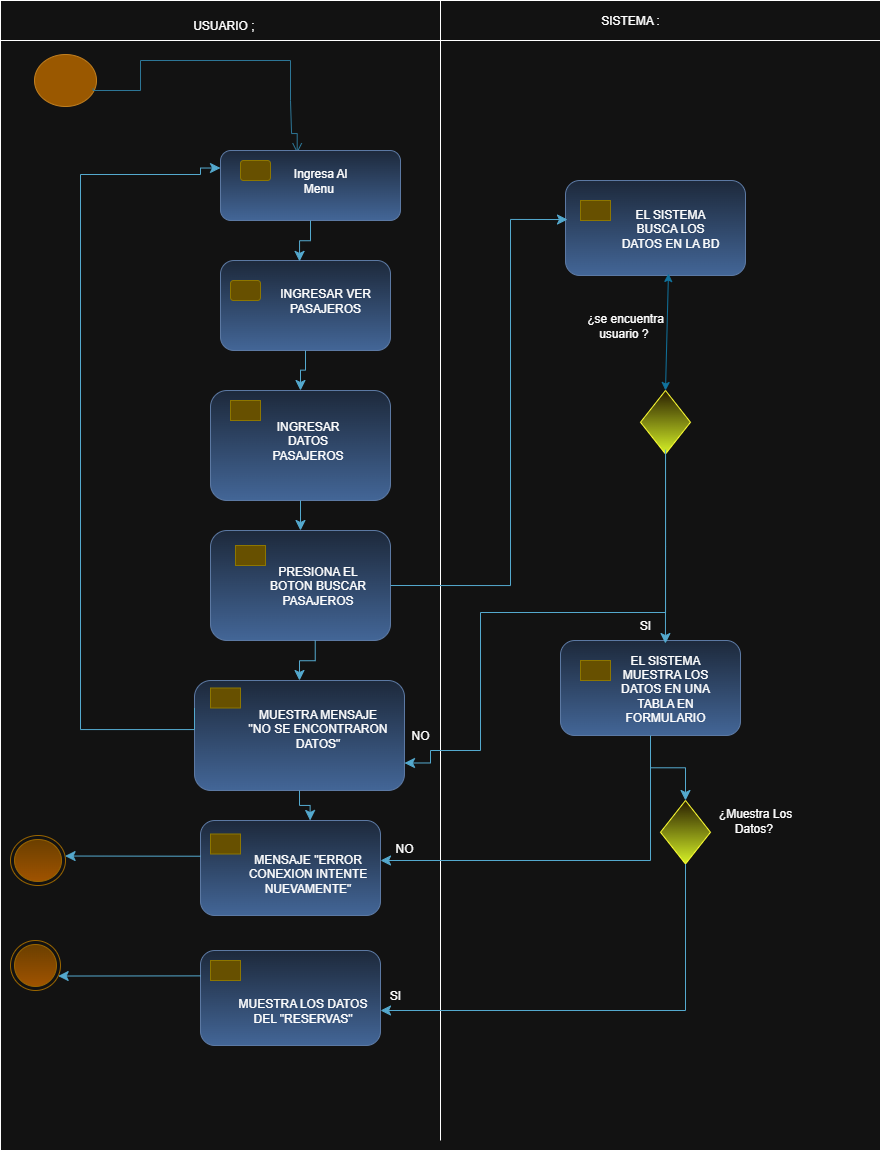

The diagram above was exported from draw.io. Its source (the exported page's mxGraphModel, read from the mxfile embedded in the PNG):
<mxGraphModel dx="1016" dy="558" grid="1" gridSize="10" guides="1" tooltips="1" connect="1" arrows="1" fold="1" page="1" pageScale="1" pageWidth="827" pageHeight="1169" math="0" shadow="0">
  <root>
    <mxCell id="0" />
    <mxCell id="1" parent="0" />
    <mxCell id="xpsnVj5g232j3aIq4sHA-10" value="" style="rounded=0;whiteSpace=wrap;html=1;movable=0;resizable=0;rotatable=0;deletable=0;editable=0;locked=1;connectable=0;" vertex="1" parent="1">
      <mxGeometry x="10" y="20" width="880" height="1140" as="geometry" />
    </mxCell>
    <mxCell id="xpsnVj5g232j3aIq4sHA-5" value="" style="ellipse;html=1;shape=startState;fillColor=#f0a30a;strokeColor=#BD7000;fontColor=#000000;" vertex="1" parent="1">
      <mxGeometry x="40" y="60" width="70" height="60" as="geometry" />
    </mxCell>
    <mxCell id="xpsnVj5g232j3aIq4sHA-11" value="" style="edgeStyle=orthogonalEdgeStyle;html=1;verticalAlign=bottom;endArrow=open;endSize=8;strokeColor=#54A9CE;rounded=0;fillColor=#0050ef;exitX=0.896;exitY=0.634;exitDx=0;exitDy=0;exitPerimeter=0;entryX=0.426;entryY=0.039;entryDx=0;entryDy=0;entryPerimeter=0;" edge="1" parent="1" source="xpsnVj5g232j3aIq4sHA-5" target="xpsnVj5g232j3aIq4sHA-17">
      <mxGeometry relative="1" as="geometry">
        <mxPoint x="307" y="140" as="targetPoint" />
        <mxPoint x="83" y="68" as="sourcePoint" />
        <Array as="points">
          <mxPoint x="103" y="100" />
          <mxPoint x="150" y="100" />
          <mxPoint x="150" y="70" />
          <mxPoint x="300" y="70" />
          <mxPoint x="300" y="110" />
          <mxPoint x="301" y="110" />
          <mxPoint x="301" y="143" />
        </Array>
      </mxGeometry>
    </mxCell>
    <mxCell id="xpsnVj5g232j3aIq4sHA-16" value="" style="rounded=1;whiteSpace=wrap;html=1;fillColor=#dae8fc;gradientColor=#7ea6e0;strokeColor=#6c8ebf;" vertex="1" parent="1">
      <mxGeometry x="230" y="270" width="170" height="90" as="geometry" />
    </mxCell>
    <mxCell id="xpsnVj5g232j3aIq4sHA-17" value="" style="rounded=1;whiteSpace=wrap;html=1;fillColor=#dae8fc;gradientColor=#7ea6e0;strokeColor=#6c8ebf;" vertex="1" parent="1">
      <mxGeometry x="230" y="160" width="180" height="70" as="geometry" />
    </mxCell>
    <mxCell id="xpsnVj5g232j3aIq4sHA-18" value="" style="rounded=1;whiteSpace=wrap;html=1;fillColor=#e3c800;strokeColor=#B09500;fontColor=#000000;" vertex="1" parent="1">
      <mxGeometry x="250" y="170" width="30" height="20" as="geometry" />
    </mxCell>
    <mxCell id="xpsnVj5g232j3aIq4sHA-20" value="" style="rounded=0;whiteSpace=wrap;html=1;movable=0;resizable=0;rotatable=0;deletable=0;editable=0;locked=1;connectable=0;" vertex="1" parent="1">
      <mxGeometry x="10" y="10" width="880" height="40" as="geometry" />
    </mxCell>
    <mxCell id="xpsnVj5g232j3aIq4sHA-23" value="" style="endArrow=none;html=1;rounded=0;movable=0;resizable=0;rotatable=0;deletable=0;editable=0;locked=1;connectable=0;" edge="1" parent="1">
      <mxGeometry width="50" height="50" relative="1" as="geometry">
        <mxPoint x="450" y="1150" as="sourcePoint" />
        <mxPoint x="450" y="10" as="targetPoint" />
      </mxGeometry>
    </mxCell>
    <mxCell id="xpsnVj5g232j3aIq4sHA-34" value="" style="rounded=1;whiteSpace=wrap;html=1;fillColor=#e3c800;strokeColor=#B09500;fontColor=#000000;" vertex="1" parent="1">
      <mxGeometry x="240" y="290" width="30" height="20" as="geometry" />
    </mxCell>
    <mxCell id="xpsnVj5g232j3aIq4sHA-39" value="USUARIO ;&amp;nbsp;" style="text;html=1;align=center;verticalAlign=middle;whiteSpace=wrap;rounded=0;" vertex="1" parent="1">
      <mxGeometry x="140" y="20" width="190" height="30" as="geometry" />
    </mxCell>
    <mxCell id="xpsnVj5g232j3aIq4sHA-40" value="SISTEMA :" style="text;html=1;align=center;verticalAlign=middle;whiteSpace=wrap;rounded=0;" vertex="1" parent="1">
      <mxGeometry x="590" y="15" width="100" height="30" as="geometry" />
    </mxCell>
    <mxCell id="xpsnVj5g232j3aIq4sHA-42" value="" style="edgeStyle=elbowEdgeStyle;elbow=vertical;endArrow=classic;html=1;curved=0;rounded=0;endSize=8;startSize=8;exitX=0.5;exitY=1;exitDx=0;exitDy=0;entryX=0.465;entryY=0.01;entryDx=0;entryDy=0;entryPerimeter=0;fillColor=#b1ddf0;strokeColor=#10739e;" edge="1" parent="1" source="xpsnVj5g232j3aIq4sHA-17" target="xpsnVj5g232j3aIq4sHA-16">
      <mxGeometry width="50" height="50" relative="1" as="geometry">
        <mxPoint x="430" y="380" as="sourcePoint" />
        <mxPoint x="480" y="330" as="targetPoint" />
      </mxGeometry>
    </mxCell>
    <mxCell id="xpsnVj5g232j3aIq4sHA-55" value="" style="rounded=1;whiteSpace=wrap;html=1;fillColor=#dae8fc;gradientColor=#7ea6e0;strokeColor=#6c8ebf;" vertex="1" parent="1">
      <mxGeometry x="220" y="540" width="180" height="110" as="geometry" />
    </mxCell>
    <mxCell id="xpsnVj5g232j3aIq4sHA-56" value="" style="rounded=1;whiteSpace=wrap;html=1;fillColor=#e3c800;strokeColor=#B09500;fontColor=#000000;arcSize=0;" vertex="1" parent="1">
      <mxGeometry x="245" y="555" width="30" height="20" as="geometry" />
    </mxCell>
    <mxCell id="xpsnVj5g232j3aIq4sHA-58" value="" style="rounded=1;whiteSpace=wrap;html=1;fillColor=#dae8fc;gradientColor=#7ea6e0;strokeColor=#6c8ebf;" vertex="1" parent="1">
      <mxGeometry x="220" y="400" width="180" height="110" as="geometry" />
    </mxCell>
    <mxCell id="xpsnVj5g232j3aIq4sHA-59" value="" style="rounded=1;whiteSpace=wrap;html=1;fillColor=#e3c800;strokeColor=#B09500;fontColor=#000000;arcSize=0;" vertex="1" parent="1">
      <mxGeometry x="240" y="410" width="30" height="20" as="geometry" />
    </mxCell>
    <mxCell id="xpsnVj5g232j3aIq4sHA-60" value="" style="edgeStyle=elbowEdgeStyle;elbow=vertical;endArrow=classic;html=1;curved=0;rounded=0;endSize=8;startSize=8;exitX=0.5;exitY=1;exitDx=0;exitDy=0;entryX=0.5;entryY=0;entryDx=0;entryDy=0;fillColor=#b1ddf0;strokeColor=#10739e;" edge="1" parent="1" source="xpsnVj5g232j3aIq4sHA-16" target="xpsnVj5g232j3aIq4sHA-58">
      <mxGeometry width="50" height="50" relative="1" as="geometry">
        <mxPoint x="380" y="320" as="sourcePoint" />
        <mxPoint x="394" y="361" as="targetPoint" />
      </mxGeometry>
    </mxCell>
    <mxCell id="xpsnVj5g232j3aIq4sHA-61" value="" style="edgeStyle=elbowEdgeStyle;elbow=vertical;endArrow=classic;html=1;curved=0;rounded=0;endSize=8;startSize=8;exitX=0.5;exitY=1;exitDx=0;exitDy=0;fillColor=#b1ddf0;strokeColor=#10739e;" edge="1" parent="1" source="xpsnVj5g232j3aIq4sHA-58" target="xpsnVj5g232j3aIq4sHA-55">
      <mxGeometry width="50" height="50" relative="1" as="geometry">
        <mxPoint x="325" y="390" as="sourcePoint" />
        <mxPoint x="320" y="430" as="targetPoint" />
      </mxGeometry>
    </mxCell>
    <mxCell id="xpsnVj5g232j3aIq4sHA-62" value="" style="rounded=1;whiteSpace=wrap;html=1;fillColor=#dae8fc;gradientColor=#7ea6e0;strokeColor=#6c8ebf;" vertex="1" parent="1">
      <mxGeometry x="204" y="690" width="210" height="110" as="geometry" />
    </mxCell>
    <mxCell id="xpsnVj5g232j3aIq4sHA-63" value="" style="rounded=1;whiteSpace=wrap;html=1;fillColor=#e3c800;strokeColor=#B09500;fontColor=#000000;arcSize=0;" vertex="1" parent="1">
      <mxGeometry x="220" y="697.5" width="30" height="20" as="geometry" />
    </mxCell>
    <mxCell id="xpsnVj5g232j3aIq4sHA-65" value="" style="edgeStyle=elbowEdgeStyle;elbow=vertical;endArrow=classic;html=1;curved=0;rounded=0;endSize=8;startSize=8;exitX=0.5;exitY=1;exitDx=0;exitDy=0;fillColor=#b1ddf0;strokeColor=#10739e;entryX=0.5;entryY=0;entryDx=0;entryDy=0;" edge="1" parent="1" target="xpsnVj5g232j3aIq4sHA-62">
      <mxGeometry width="50" height="50" relative="1" as="geometry">
        <mxPoint x="324.73" y="650" as="sourcePoint" />
        <mxPoint x="324.73" y="680" as="targetPoint" />
      </mxGeometry>
    </mxCell>
    <mxCell id="xpsnVj5g232j3aIq4sHA-67" value="" style="edgeStyle=orthogonalEdgeStyle;elbow=vertical;endArrow=classic;html=1;rounded=0;endSize=8;startSize=8;fillColor=#b1ddf0;strokeColor=#10739e;entryX=0;entryY=0.25;entryDx=0;entryDy=0;exitX=0;exitY=0.25;exitDx=0;exitDy=0;" edge="1" parent="1" source="xpsnVj5g232j3aIq4sHA-62" target="xpsnVj5g232j3aIq4sHA-17">
      <mxGeometry width="50" height="50" relative="1" as="geometry">
        <mxPoint x="220" y="739" as="sourcePoint" />
        <mxPoint x="209.92000000000002" y="171.25" as="targetPoint" />
        <Array as="points">
          <mxPoint x="204" y="739" />
          <mxPoint x="90" y="739" />
          <mxPoint x="90" y="184" />
          <mxPoint x="210" y="184" />
          <mxPoint x="210" y="178" />
        </Array>
      </mxGeometry>
    </mxCell>
    <mxCell id="xpsnVj5g232j3aIq4sHA-69" value="" style="ellipse;html=1;shape=endState;fillColor=#ffcd28;strokeColor=#d79b00;gradientColor=#ffa500;" vertex="1" parent="1">
      <mxGeometry x="20" y="845" width="55" height="50" as="geometry" />
    </mxCell>
    <mxCell id="xpsnVj5g232j3aIq4sHA-71" value="" style="ellipse;html=1;shape=endState;fillColor=#ffcd28;strokeColor=#d79b00;gradientColor=#ffa500;" vertex="1" parent="1">
      <mxGeometry x="20" y="950" width="50" height="50" as="geometry" />
    </mxCell>
    <mxCell id="xpsnVj5g232j3aIq4sHA-72" value="" style="rounded=1;whiteSpace=wrap;html=1;fillColor=#dae8fc;gradientColor=#7ea6e0;strokeColor=#6c8ebf;" vertex="1" parent="1">
      <mxGeometry x="210" y="830" width="180" height="95" as="geometry" />
    </mxCell>
    <mxCell id="xpsnVj5g232j3aIq4sHA-73" value="" style="rounded=1;whiteSpace=wrap;html=1;fillColor=#e3c800;strokeColor=#B09500;fontColor=#000000;arcSize=0;" vertex="1" parent="1">
      <mxGeometry x="220" y="843.5" width="30" height="20" as="geometry" />
    </mxCell>
    <mxCell id="xpsnVj5g232j3aIq4sHA-80" value="" style="rounded=1;whiteSpace=wrap;html=1;fillColor=#dae8fc;gradientColor=#7ea6e0;strokeColor=#6c8ebf;" vertex="1" parent="1">
      <mxGeometry x="210" y="960" width="180" height="95" as="geometry" />
    </mxCell>
    <mxCell id="xpsnVj5g232j3aIq4sHA-81" value="" style="rounded=1;whiteSpace=wrap;html=1;fillColor=#e3c800;strokeColor=#B09500;fontColor=#000000;arcSize=0;" vertex="1" parent="1">
      <mxGeometry x="220" y="970" width="30" height="20" as="geometry" />
    </mxCell>
    <mxCell id="xpsnVj5g232j3aIq4sHA-84" value="" style="edgeStyle=elbowEdgeStyle;elbow=vertical;endArrow=classic;html=1;curved=0;rounded=0;endSize=8;startSize=8;exitX=0.5;exitY=1;exitDx=0;exitDy=0;fillColor=#b1ddf0;strokeColor=#10739e;entryX=0.609;entryY=0;entryDx=0;entryDy=0;entryPerimeter=0;" edge="1" parent="1" source="xpsnVj5g232j3aIq4sHA-62" target="xpsnVj5g232j3aIq4sHA-72">
      <mxGeometry width="50" height="50" relative="1" as="geometry">
        <mxPoint x="500" y="780" as="sourcePoint" />
        <mxPoint x="500.27" y="820" as="targetPoint" />
      </mxGeometry>
    </mxCell>
    <mxCell id="xpsnVj5g232j3aIq4sHA-85" value="" style="rounded=1;whiteSpace=wrap;html=1;fillColor=#dae8fc;gradientColor=#7ea6e0;strokeColor=#6c8ebf;" vertex="1" parent="1">
      <mxGeometry x="570" y="650" width="180" height="95" as="geometry" />
    </mxCell>
    <mxCell id="xpsnVj5g232j3aIq4sHA-86" value="" style="rounded=1;whiteSpace=wrap;html=1;fillColor=#e3c800;strokeColor=#B09500;fontColor=#000000;arcSize=0;" vertex="1" parent="1">
      <mxGeometry x="590" y="670" width="30" height="20" as="geometry" />
    </mxCell>
    <mxCell id="xpsnVj5g232j3aIq4sHA-89" value="" style="rounded=1;whiteSpace=wrap;html=1;fillColor=#dae8fc;gradientColor=#7ea6e0;strokeColor=#6c8ebf;" vertex="1" parent="1">
      <mxGeometry x="575" y="190" width="180" height="95" as="geometry" />
    </mxCell>
    <mxCell id="xpsnVj5g232j3aIq4sHA-90" value="" style="rounded=1;whiteSpace=wrap;html=1;fillColor=#e3c800;strokeColor=#B09500;fontColor=#000000;arcSize=0;" vertex="1" parent="1">
      <mxGeometry x="590" y="210" width="30" height="20" as="geometry" />
    </mxCell>
    <mxCell id="xpsnVj5g232j3aIq4sHA-91" value="" style="rhombus;whiteSpace=wrap;html=1;fillColor=#fff2cc;strokeColor=light-dark(#D6B656,#FFFF33);gradientColor=light-dark(#FFD966,#D6F227);" vertex="1" parent="1">
      <mxGeometry x="670" y="810" width="50" height="63.5" as="geometry" />
    </mxCell>
    <mxCell id="xpsnVj5g232j3aIq4sHA-95" value="" style="rhombus;whiteSpace=wrap;html=1;fillColor=#fff2cc;strokeColor=light-dark(#D6B656,#FFFF33);gradientColor=light-dark(#FFD966,#D6F227);" vertex="1" parent="1">
      <mxGeometry x="650" y="400" width="50" height="63.5" as="geometry" />
    </mxCell>
    <mxCell id="xpsnVj5g232j3aIq4sHA-98" value="" style="edgeStyle=elbowEdgeStyle;elbow=vertical;endArrow=classic;html=1;curved=0;rounded=0;endSize=8;startSize=8;exitX=0;exitY=0.376;exitDx=0;exitDy=0;fillColor=#b1ddf0;strokeColor=#10739e;exitPerimeter=0;" edge="1" parent="1" source="xpsnVj5g232j3aIq4sHA-72" target="xpsnVj5g232j3aIq4sHA-69">
      <mxGeometry width="50" height="50" relative="1" as="geometry">
        <mxPoint x="160" y="865" as="sourcePoint" />
        <mxPoint x="160.26999999999998" y="905" as="targetPoint" />
      </mxGeometry>
    </mxCell>
    <mxCell id="xpsnVj5g232j3aIq4sHA-99" value="" style="edgeStyle=elbowEdgeStyle;elbow=vertical;endArrow=classic;html=1;curved=0;rounded=0;endSize=8;startSize=8;exitX=0;exitY=0.376;exitDx=0;exitDy=0;fillColor=#b1ddf0;strokeColor=#10739e;exitPerimeter=0;" edge="1" parent="1" target="xpsnVj5g232j3aIq4sHA-71">
      <mxGeometry width="50" height="50" relative="1" as="geometry">
        <mxPoint x="210" y="985.38" as="sourcePoint" />
        <mxPoint x="60" y="984.38" as="targetPoint" />
      </mxGeometry>
    </mxCell>
    <mxCell id="xpsnVj5g232j3aIq4sHA-100" value="" style="edgeStyle=elbowEdgeStyle;elbow=vertical;endArrow=classic;html=1;curved=0;rounded=0;endSize=8;startSize=8;fillColor=#b1ddf0;strokeColor=#10739e;entryX=1;entryY=0.5;entryDx=0;entryDy=0;exitX=0.5;exitY=1;exitDx=0;exitDy=0;" edge="1" parent="1" source="xpsnVj5g232j3aIq4sHA-91">
      <mxGeometry width="50" height="50" relative="1" as="geometry">
        <mxPoint x="710" y="1015" as="sourcePoint" />
        <mxPoint x="390" y="1020" as="targetPoint" />
        <Array as="points">
          <mxPoint x="570" y="1020" />
        </Array>
      </mxGeometry>
    </mxCell>
    <mxCell id="xpsnVj5g232j3aIq4sHA-101" value="" style="edgeStyle=elbowEdgeStyle;elbow=vertical;endArrow=classic;html=1;curved=0;rounded=0;endSize=8;startSize=8;exitX=0.5;exitY=1;exitDx=0;exitDy=0;fillColor=#b1ddf0;strokeColor=#10739e;entryX=0.5;entryY=0;entryDx=0;entryDy=0;" edge="1" parent="1" source="xpsnVj5g232j3aIq4sHA-85" target="xpsnVj5g232j3aIq4sHA-91">
      <mxGeometry width="50" height="50" relative="1" as="geometry">
        <mxPoint x="659.64" y="750" as="sourcePoint" />
        <mxPoint x="659.91" y="790" as="targetPoint" />
      </mxGeometry>
    </mxCell>
    <mxCell id="xpsnVj5g232j3aIq4sHA-102" value="" style="edgeStyle=elbowEdgeStyle;elbow=vertical;endArrow=classic;html=1;curved=0;rounded=0;endSize=8;startSize=8;fillColor=#b1ddf0;strokeColor=#10739e;" edge="1" parent="1" target="xpsnVj5g232j3aIq4sHA-72">
      <mxGeometry width="50" height="50" relative="1" as="geometry">
        <mxPoint x="660" y="750" as="sourcePoint" />
        <mxPoint x="620" y="830" as="targetPoint" />
        <Array as="points">
          <mxPoint x="510" y="870" />
        </Array>
      </mxGeometry>
    </mxCell>
    <mxCell id="xpsnVj5g232j3aIq4sHA-103" value="" style="edgeStyle=orthogonalEdgeStyle;elbow=vertical;endArrow=classic;html=1;rounded=0;endSize=8;startSize=8;entryX=0.011;entryY=0.411;entryDx=0;entryDy=0;fillColor=#b1ddf0;strokeColor=#10739E;exitX=1;exitY=0.5;exitDx=0;exitDy=0;entryPerimeter=0;" edge="1" parent="1" source="xpsnVj5g232j3aIq4sHA-55" target="xpsnVj5g232j3aIq4sHA-89">
      <mxGeometry width="50" height="50" relative="1" as="geometry">
        <mxPoint x="490" y="530" as="sourcePoint" />
        <mxPoint x="510" y="391" as="targetPoint" />
        <Array as="points">
          <mxPoint x="520" y="595" />
          <mxPoint x="520" y="229" />
        </Array>
      </mxGeometry>
    </mxCell>
    <mxCell id="xpsnVj5g232j3aIq4sHA-106" value="" style="endArrow=classic;startArrow=classic;html=1;rounded=0;exitX=0.5;exitY=0;exitDx=0;exitDy=0;fillColor=#dae8fc;gradientColor=#7ea6e0;strokeColor=light-dark(#6C8EBF,#10739E);entryX=0.572;entryY=0.979;entryDx=0;entryDy=0;entryPerimeter=0;" edge="1" parent="1" source="xpsnVj5g232j3aIq4sHA-95" target="xpsnVj5g232j3aIq4sHA-89">
      <mxGeometry width="50" height="50" relative="1" as="geometry">
        <mxPoint x="650" y="390" as="sourcePoint" />
        <mxPoint x="660" y="290" as="targetPoint" />
      </mxGeometry>
    </mxCell>
    <mxCell id="xpsnVj5g232j3aIq4sHA-107" value="" style="edgeStyle=orthogonalEdgeStyle;elbow=vertical;endArrow=classic;html=1;rounded=0;endSize=8;startSize=8;exitX=0.5;exitY=1;exitDx=0;exitDy=0;fillColor=#b1ddf0;strokeColor=#10739e;entryX=1;entryY=0.75;entryDx=0;entryDy=0;" edge="1" parent="1" source="xpsnVj5g232j3aIq4sHA-95" target="xpsnVj5g232j3aIq4sHA-62">
      <mxGeometry width="50" height="50" relative="1" as="geometry">
        <mxPoint x="697.52" y="463.5" as="sourcePoint" />
        <mxPoint x="470" y="780" as="targetPoint" />
        <Array as="points">
          <mxPoint x="675" y="622" />
          <mxPoint x="490" y="622" />
          <mxPoint x="490" y="760" />
          <mxPoint x="440" y="760" />
          <mxPoint x="440" y="773" />
        </Array>
      </mxGeometry>
    </mxCell>
    <mxCell id="xpsnVj5g232j3aIq4sHA-108" value="" style="edgeStyle=elbowEdgeStyle;elbow=vertical;endArrow=classic;html=1;curved=0;rounded=0;endSize=8;startSize=8;exitX=0.501;exitY=0.932;exitDx=0;exitDy=0;fillColor=#b1ddf0;strokeColor=#10739e;exitPerimeter=0;entryX=0.583;entryY=0.032;entryDx=0;entryDy=0;entryPerimeter=0;" edge="1" parent="1" source="xpsnVj5g232j3aIq4sHA-95" target="xpsnVj5g232j3aIq4sHA-85">
      <mxGeometry width="50" height="50" relative="1" as="geometry">
        <mxPoint x="620" y="500" as="sourcePoint" />
        <mxPoint x="620" y="530" as="targetPoint" />
      </mxGeometry>
    </mxCell>
    <mxCell id="xpsnVj5g232j3aIq4sHA-109" value="Ingresa Al Menu&amp;nbsp;" style="text;html=1;align=center;verticalAlign=middle;whiteSpace=wrap;rounded=0;" vertex="1" parent="1">
      <mxGeometry x="290" y="170" width="80" height="40" as="geometry" />
    </mxCell>
    <mxCell id="xpsnVj5g232j3aIq4sHA-110" value="INGRESAR VER PASAJEROS" style="text;html=1;align=center;verticalAlign=middle;whiteSpace=wrap;rounded=0;" vertex="1" parent="1">
      <mxGeometry x="275" y="290" width="120" height="40" as="geometry" />
    </mxCell>
    <mxCell id="xpsnVj5g232j3aIq4sHA-112" value="¿se encuentra usuario ?&amp;nbsp;" style="text;html=1;align=center;verticalAlign=middle;whiteSpace=wrap;rounded=0;" vertex="1" parent="1">
      <mxGeometry x="590" y="320" width="90" height="30" as="geometry" />
    </mxCell>
    <mxCell id="xpsnVj5g232j3aIq4sHA-113" value="SI" style="text;html=1;align=center;verticalAlign=middle;whiteSpace=wrap;rounded=0;" vertex="1" parent="1">
      <mxGeometry x="610" y="620" width="90" height="30" as="geometry" />
    </mxCell>
    <mxCell id="xpsnVj5g232j3aIq4sHA-114" value="¿Muestra Los Datos?&amp;nbsp;" style="text;html=1;align=center;verticalAlign=middle;whiteSpace=wrap;rounded=0;" vertex="1" parent="1">
      <mxGeometry x="720" y="815" width="90" height="30" as="geometry" />
    </mxCell>
    <mxCell id="xpsnVj5g232j3aIq4sHA-115" value="SI" style="text;html=1;align=center;verticalAlign=middle;whiteSpace=wrap;rounded=0;" vertex="1" parent="1">
      <mxGeometry x="360" y="990" width="90" height="30" as="geometry" />
    </mxCell>
    <mxCell id="xpsnVj5g232j3aIq4sHA-116" value="NO" style="text;html=1;align=center;verticalAlign=middle;whiteSpace=wrap;rounded=0;" vertex="1" parent="1">
      <mxGeometry x="369" y="843.5" width="90" height="30" as="geometry" />
    </mxCell>
    <mxCell id="xpsnVj5g232j3aIq4sHA-117" value="NO" style="text;html=1;align=center;verticalAlign=middle;whiteSpace=wrap;rounded=0;" vertex="1" parent="1">
      <mxGeometry x="390" y="730" width="80" height="30" as="geometry" />
    </mxCell>
    <mxCell id="xpsnVj5g232j3aIq4sHA-118" value="EL SISTEMA BUSCA LOS DATOS EN LA BD" style="text;html=1;align=center;verticalAlign=middle;whiteSpace=wrap;rounded=0;" vertex="1" parent="1">
      <mxGeometry x="630" y="217.5" width="100" height="40" as="geometry" />
    </mxCell>
    <mxCell id="xpsnVj5g232j3aIq4sHA-119" value="EL SISTEMA MUESTRA LOS DATOS EN UNA TABLA EN FORMULARIO" style="text;html=1;align=center;verticalAlign=middle;whiteSpace=wrap;rounded=0;" vertex="1" parent="1">
      <mxGeometry x="625" y="677.5" width="100" height="40" as="geometry" />
    </mxCell>
    <mxCell id="xpsnVj5g232j3aIq4sHA-120" value="INGRESAR DATOS PASAJEROS" style="text;html=1;align=center;verticalAlign=middle;whiteSpace=wrap;rounded=0;" vertex="1" parent="1">
      <mxGeometry x="265" y="430" width="105" height="40" as="geometry" />
    </mxCell>
    <mxCell id="xpsnVj5g232j3aIq4sHA-121" value="PRESIONA EL BOTON BUSCAR PASAJEROS" style="text;html=1;align=center;verticalAlign=middle;whiteSpace=wrap;rounded=0;" vertex="1" parent="1">
      <mxGeometry x="275" y="575" width="105" height="40" as="geometry" />
    </mxCell>
    <mxCell id="xpsnVj5g232j3aIq4sHA-122" value="MUESTRA MENSAJE &quot;NO SE ENCONTRARON DATOS&quot;" style="text;html=1;align=center;verticalAlign=middle;whiteSpace=wrap;rounded=0;" vertex="1" parent="1">
      <mxGeometry x="255" y="717.5" width="145" height="40" as="geometry" />
    </mxCell>
    <mxCell id="xpsnVj5g232j3aIq4sHA-123" value="MENSAJE &quot;ERROR CONEXION INTENTE NUEVAMENTE&quot;" style="text;html=1;align=center;verticalAlign=middle;whiteSpace=wrap;rounded=0;" vertex="1" parent="1">
      <mxGeometry x="245" y="863.5" width="145" height="40" as="geometry" />
    </mxCell>
    <mxCell id="xpsnVj5g232j3aIq4sHA-125" value="MUESTRA LOS DATOS DEL &quot;RESERVAS&quot;" style="text;html=1;align=center;verticalAlign=middle;whiteSpace=wrap;rounded=0;" vertex="1" parent="1">
      <mxGeometry x="240" y="1000" width="145" height="40" as="geometry" />
    </mxCell>
  </root>
</mxGraphModel>